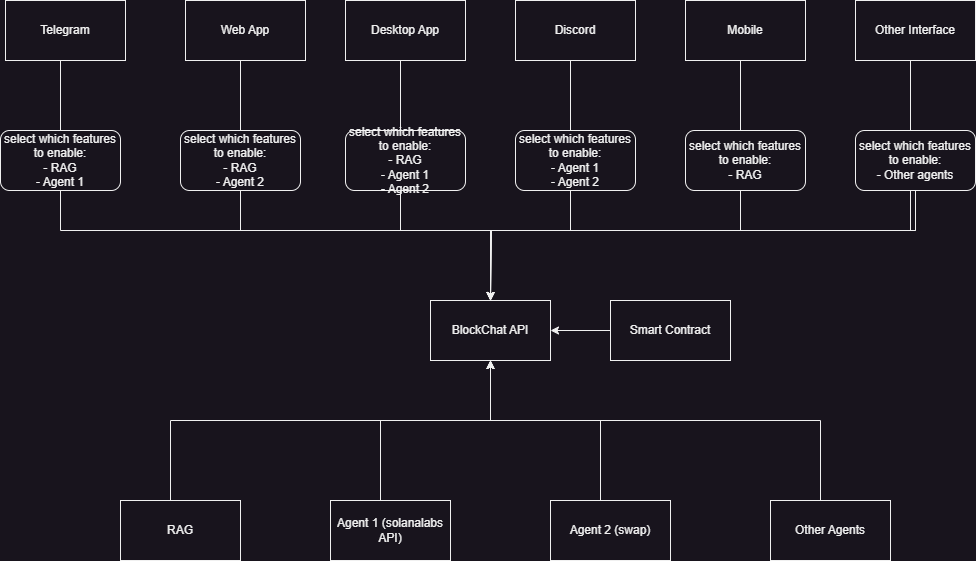

The diagram above was exported from draw.io. Its source (the exported page's mxGraphModel, read from the mxfile embedded in the PNG):
<mxGraphModel dx="1434" dy="836" grid="1" gridSize="10" guides="1" tooltips="1" connect="1" arrows="1" fold="1" page="1" pageScale="1" pageWidth="850" pageHeight="1100" math="0" shadow="0">
  <root>
    <mxCell id="0" />
    <mxCell id="1" parent="0" />
    <mxCell id="F-OTTwGrum7XiNiV84Rw-14" style="edgeStyle=orthogonalEdgeStyle;rounded=0;orthogonalLoop=1;jettySize=auto;html=1;entryX=0.5;entryY=0;entryDx=0;entryDy=0;" edge="1" parent="1" source="F-OTTwGrum7XiNiV84Rw-1" target="F-OTTwGrum7XiNiV84Rw-7">
      <mxGeometry relative="1" as="geometry">
        <Array as="points">
          <mxPoint x="420" y="440" />
          <mxPoint x="850" y="440" />
        </Array>
      </mxGeometry>
    </mxCell>
    <mxCell id="F-OTTwGrum7XiNiV84Rw-1" value="Telegram" style="rounded=0;whiteSpace=wrap;html=1;" vertex="1" parent="1">
      <mxGeometry x="365" y="210" width="120" height="60" as="geometry" />
    </mxCell>
    <mxCell id="F-OTTwGrum7XiNiV84Rw-16" style="edgeStyle=orthogonalEdgeStyle;rounded=0;orthogonalLoop=1;jettySize=auto;html=1;" edge="1" parent="1" source="F-OTTwGrum7XiNiV84Rw-3">
      <mxGeometry relative="1" as="geometry">
        <mxPoint x="850" y="510" as="targetPoint" />
        <Array as="points">
          <mxPoint x="760" y="440" />
          <mxPoint x="851" y="440" />
        </Array>
      </mxGeometry>
    </mxCell>
    <mxCell id="F-OTTwGrum7XiNiV84Rw-3" value="Desktop App" style="rounded=0;whiteSpace=wrap;html=1;" vertex="1" parent="1">
      <mxGeometry x="705" y="210" width="120" height="60" as="geometry" />
    </mxCell>
    <mxCell id="F-OTTwGrum7XiNiV84Rw-17" style="edgeStyle=orthogonalEdgeStyle;rounded=0;orthogonalLoop=1;jettySize=auto;html=1;entryX=0.5;entryY=0;entryDx=0;entryDy=0;" edge="1" parent="1" source="F-OTTwGrum7XiNiV84Rw-4" target="F-OTTwGrum7XiNiV84Rw-7">
      <mxGeometry relative="1" as="geometry">
        <Array as="points">
          <mxPoint x="930" y="440" />
          <mxPoint x="850" y="440" />
        </Array>
      </mxGeometry>
    </mxCell>
    <mxCell id="F-OTTwGrum7XiNiV84Rw-4" value="Discord" style="rounded=0;whiteSpace=wrap;html=1;" vertex="1" parent="1">
      <mxGeometry x="875" y="210" width="120" height="60" as="geometry" />
    </mxCell>
    <mxCell id="F-OTTwGrum7XiNiV84Rw-18" style="edgeStyle=orthogonalEdgeStyle;rounded=0;orthogonalLoop=1;jettySize=auto;html=1;" edge="1" parent="1" source="F-OTTwGrum7XiNiV84Rw-5">
      <mxGeometry relative="1" as="geometry">
        <mxPoint x="850" y="510" as="targetPoint" />
        <Array as="points">
          <mxPoint x="1100" y="440" />
          <mxPoint x="851" y="440" />
        </Array>
      </mxGeometry>
    </mxCell>
    <mxCell id="F-OTTwGrum7XiNiV84Rw-5" value="Mobile" style="rounded=0;whiteSpace=wrap;html=1;" vertex="1" parent="1">
      <mxGeometry x="1045" y="210" width="120" height="60" as="geometry" />
    </mxCell>
    <mxCell id="F-OTTwGrum7XiNiV84Rw-19" style="edgeStyle=orthogonalEdgeStyle;rounded=0;orthogonalLoop=1;jettySize=auto;html=1;entryX=0.5;entryY=0;entryDx=0;entryDy=0;" edge="1" parent="1" source="F-OTTwGrum7XiNiV84Rw-33" target="F-OTTwGrum7XiNiV84Rw-7">
      <mxGeometry relative="1" as="geometry">
        <Array as="points">
          <mxPoint x="850" y="440" />
        </Array>
      </mxGeometry>
    </mxCell>
    <mxCell id="F-OTTwGrum7XiNiV84Rw-6" value="Other Interface" style="rounded=0;whiteSpace=wrap;html=1;" vertex="1" parent="1">
      <mxGeometry x="1215" y="210" width="120" height="60" as="geometry" />
    </mxCell>
    <mxCell id="F-OTTwGrum7XiNiV84Rw-7" value="BlockChat API" style="rounded=0;whiteSpace=wrap;html=1;" vertex="1" parent="1">
      <mxGeometry x="790" y="510" width="120" height="60" as="geometry" />
    </mxCell>
    <mxCell id="F-OTTwGrum7XiNiV84Rw-22" style="edgeStyle=orthogonalEdgeStyle;rounded=0;orthogonalLoop=1;jettySize=auto;html=1;entryX=0.5;entryY=1;entryDx=0;entryDy=0;" edge="1" parent="1" source="F-OTTwGrum7XiNiV84Rw-8" target="F-OTTwGrum7XiNiV84Rw-7">
      <mxGeometry relative="1" as="geometry">
        <Array as="points">
          <mxPoint x="740" y="630" />
          <mxPoint x="850" y="630" />
        </Array>
      </mxGeometry>
    </mxCell>
    <mxCell id="F-OTTwGrum7XiNiV84Rw-8" value="Agent 1 (solanalabs API)" style="rounded=0;whiteSpace=wrap;html=1;" vertex="1" parent="1">
      <mxGeometry x="690" y="710" width="120" height="60" as="geometry" />
    </mxCell>
    <mxCell id="F-OTTwGrum7XiNiV84Rw-24" style="edgeStyle=orthogonalEdgeStyle;rounded=0;orthogonalLoop=1;jettySize=auto;html=1;entryX=0.5;entryY=1;entryDx=0;entryDy=0;" edge="1" parent="1" source="F-OTTwGrum7XiNiV84Rw-9" target="F-OTTwGrum7XiNiV84Rw-7">
      <mxGeometry relative="1" as="geometry">
        <Array as="points">
          <mxPoint x="960" y="630" />
          <mxPoint x="850" y="630" />
        </Array>
      </mxGeometry>
    </mxCell>
    <mxCell id="F-OTTwGrum7XiNiV84Rw-9" value="Agent 2 (swap)" style="rounded=0;whiteSpace=wrap;html=1;" vertex="1" parent="1">
      <mxGeometry x="910" y="710" width="120" height="60" as="geometry" />
    </mxCell>
    <mxCell id="F-OTTwGrum7XiNiV84Rw-21" style="edgeStyle=orthogonalEdgeStyle;rounded=0;orthogonalLoop=1;jettySize=auto;html=1;entryX=0.5;entryY=1;entryDx=0;entryDy=0;" edge="1" parent="1" source="F-OTTwGrum7XiNiV84Rw-10" target="F-OTTwGrum7XiNiV84Rw-7">
      <mxGeometry relative="1" as="geometry">
        <Array as="points">
          <mxPoint x="530" y="630" />
          <mxPoint x="850" y="630" />
        </Array>
      </mxGeometry>
    </mxCell>
    <mxCell id="F-OTTwGrum7XiNiV84Rw-10" value="RAG" style="rounded=0;whiteSpace=wrap;html=1;" vertex="1" parent="1">
      <mxGeometry x="480" y="710" width="120" height="60" as="geometry" />
    </mxCell>
    <mxCell id="F-OTTwGrum7XiNiV84Rw-20" value="" style="edgeStyle=orthogonalEdgeStyle;rounded=0;orthogonalLoop=1;jettySize=auto;html=1;" edge="1" parent="1" source="F-OTTwGrum7XiNiV84Rw-11" target="F-OTTwGrum7XiNiV84Rw-7">
      <mxGeometry relative="1" as="geometry" />
    </mxCell>
    <mxCell id="F-OTTwGrum7XiNiV84Rw-11" value="Smart Contract" style="rounded=0;whiteSpace=wrap;html=1;" vertex="1" parent="1">
      <mxGeometry x="970" y="510" width="120" height="60" as="geometry" />
    </mxCell>
    <mxCell id="F-OTTwGrum7XiNiV84Rw-15" style="edgeStyle=orthogonalEdgeStyle;rounded=0;orthogonalLoop=1;jettySize=auto;html=1;entryX=0.5;entryY=0;entryDx=0;entryDy=0;" edge="1" parent="1" source="F-OTTwGrum7XiNiV84Rw-2" target="F-OTTwGrum7XiNiV84Rw-7">
      <mxGeometry relative="1" as="geometry">
        <Array as="points">
          <mxPoint x="600" y="440" />
          <mxPoint x="850" y="440" />
        </Array>
      </mxGeometry>
    </mxCell>
    <mxCell id="F-OTTwGrum7XiNiV84Rw-2" value="Web App" style="rounded=0;whiteSpace=wrap;html=1;" vertex="1" parent="1">
      <mxGeometry x="545" y="210" width="120" height="60" as="geometry" />
    </mxCell>
    <mxCell id="F-OTTwGrum7XiNiV84Rw-27" style="edgeStyle=orthogonalEdgeStyle;rounded=0;orthogonalLoop=1;jettySize=auto;html=1;entryX=0.5;entryY=1;entryDx=0;entryDy=0;" edge="1" parent="1" source="F-OTTwGrum7XiNiV84Rw-25" target="F-OTTwGrum7XiNiV84Rw-7">
      <mxGeometry relative="1" as="geometry">
        <Array as="points">
          <mxPoint x="1180" y="630" />
          <mxPoint x="850" y="630" />
        </Array>
      </mxGeometry>
    </mxCell>
    <mxCell id="F-OTTwGrum7XiNiV84Rw-25" value="Other Agents" style="rounded=0;whiteSpace=wrap;html=1;" vertex="1" parent="1">
      <mxGeometry x="1130" y="710" width="120" height="60" as="geometry" />
    </mxCell>
    <mxCell id="F-OTTwGrum7XiNiV84Rw-28" value="select which features to enable:&lt;div&gt;- RAG&lt;/div&gt;&lt;div&gt;- Agent 1&lt;/div&gt;" style="rounded=1;whiteSpace=wrap;html=1;" vertex="1" parent="1">
      <mxGeometry x="360" y="340" width="120" height="60" as="geometry" />
    </mxCell>
    <mxCell id="F-OTTwGrum7XiNiV84Rw-29" value="select which features to enable:&lt;div&gt;- RAG&lt;/div&gt;&lt;div&gt;- Agent 2&lt;/div&gt;" style="rounded=1;whiteSpace=wrap;html=1;" vertex="1" parent="1">
      <mxGeometry x="540" y="340" width="120" height="60" as="geometry" />
    </mxCell>
    <mxCell id="F-OTTwGrum7XiNiV84Rw-30" value="select which features to enable:&lt;div&gt;- RAG&lt;/div&gt;&lt;div&gt;- Agent 1&lt;/div&gt;&lt;div&gt;- Agent 2&lt;/div&gt;" style="rounded=1;whiteSpace=wrap;html=1;" vertex="1" parent="1">
      <mxGeometry x="705" y="340" width="120" height="60" as="geometry" />
    </mxCell>
    <mxCell id="F-OTTwGrum7XiNiV84Rw-31" value="select which features to enable:&lt;div&gt;- Agent 1&lt;/div&gt;&lt;div&gt;- Agent 2&lt;/div&gt;" style="rounded=1;whiteSpace=wrap;html=1;" vertex="1" parent="1">
      <mxGeometry x="875" y="340" width="120" height="60" as="geometry" />
    </mxCell>
    <mxCell id="F-OTTwGrum7XiNiV84Rw-32" value="select which features to enable:&lt;div&gt;- RAG&lt;/div&gt;" style="rounded=1;whiteSpace=wrap;html=1;" vertex="1" parent="1">
      <mxGeometry x="1045" y="340" width="120" height="60" as="geometry" />
    </mxCell>
    <mxCell id="F-OTTwGrum7XiNiV84Rw-34" value="" style="edgeStyle=orthogonalEdgeStyle;rounded=0;orthogonalLoop=1;jettySize=auto;html=1;entryX=0.5;entryY=0;entryDx=0;entryDy=0;" edge="1" parent="1" source="F-OTTwGrum7XiNiV84Rw-6" target="F-OTTwGrum7XiNiV84Rw-33">
      <mxGeometry relative="1" as="geometry">
        <mxPoint x="1270" y="270" as="sourcePoint" />
        <mxPoint x="850" y="510" as="targetPoint" />
        <Array as="points">
          <mxPoint x="1270" y="440" />
        </Array>
      </mxGeometry>
    </mxCell>
    <mxCell id="F-OTTwGrum7XiNiV84Rw-33" value="select which features to enable:&lt;div&gt;- Other agents&lt;/div&gt;" style="rounded=1;whiteSpace=wrap;html=1;" vertex="1" parent="1">
      <mxGeometry x="1215" y="340" width="120" height="60" as="geometry" />
    </mxCell>
  </root>
</mxGraphModel>